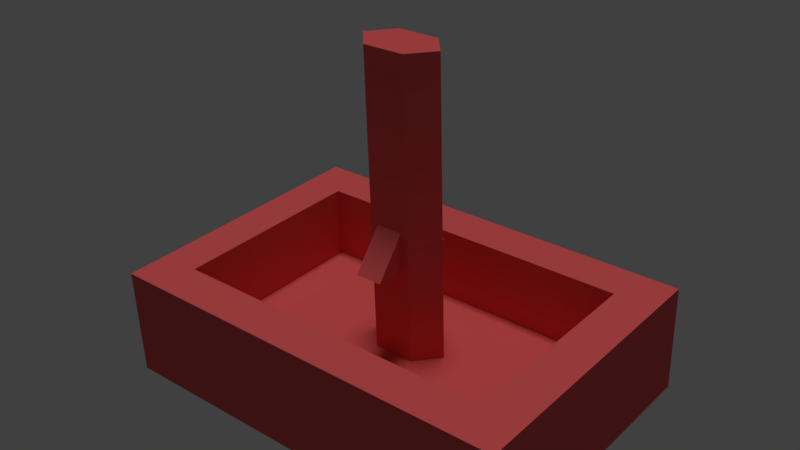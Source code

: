 # Source: hammerSTM.blend  (saved by Blender 2.78.0; exported with 4.5.12 LTS)
import bpy
from mathutils import Matrix  # noqa: F401  (used for matrix-valued properties, if any)

bpy.ops.wm.read_factory_settings(use_empty=True)
scene = bpy.context.scene
scene.name = 'Scene'

# ---- collections
col_collection_1 = bpy.data.collections.new('Collection 1'); scene.collection.children.link(col_collection_1)

# ---- materials (node trees are filled in below, after node groups)
mat_hammermaterial = bpy.data.materials.new('HammerMaterial')
mat_hammermaterial.alpha_threshold = 0.0
mat_hammermaterial.use_transparent_shadow = False
mat_hammermaterial.diffuse_color = (0.8, 0.1135, 0.1135, 1.0)
mat_hammermaterial.roughness = 0.5

# ---- material node trees

# ---- world
world_world = bpy.data.worlds.new('World'); scene.world = world_world
world_world.color = (0.05088, 0.05088, 0.05088)
world_world.use_sun_shadow = False
world_world.sun_shadow_jitter_overblur = 0.0
world_world.cycles.sampling_method = 'MANUAL'

# ---- lights
light_sun = bpy.data.lights.new('Sun', 'SUN')
light_sun.transmission_factor = 0.0
light_sun.angle = 0.1993
light_sun.energy = 1.0
light_sun.shadow_buffer_clip_start = 0.5
light_sun.shadow_soft_size = 0.1
light_sun.shadow_cascade_max_distance = 1000.0

# ---- meshes
me_hammer = bpy.data.meshes.new('Hammer')
me_hammer.from_pydata([(-0.125, -0.0986, -0.03433), (-0.125, 0.06841, 0.03802), (-0.125, 0.07124, -0.02692), (-0.125, -0.1014, 0.0306), (0.125, 0.06841, 0.03802), (0.1, 0.04343, 0.03693), (0.125, -0.1014, 0.0306), (-0.1, 0.04343, 0.03693), (-0.1, -0.07646, 0.0317), (0.1, -0.07646, 0.0317), (0.125, 0.07124, -0.02692), (0.125, -0.0986, -0.03433), (-0.1, 0.04539, -0.008028), (-0.1, -0.07449, -0.01326), (0.1, -0.07449, -0.01326), (0.1, 0.04539, -0.008028), (0.025, -0.006557, -0.0103), (0.0125, 0.007502, -0.009682), (-0.0125, 0.007502, -0.009682), (-0.025, -0.006557, -0.0103), (0.0125, -0.02062, -0.01091), (-0.0125, -0.02062, -0.01091), (0.025, -0.01445, 0.1705), (0.0125, 0.004689, 0.05476), (0.0125, -0.0003927, 0.1711), (0.0125, 0.005343, 0.03977), (-0.0125, 0.005343, 0.03977), (-0.0125, 0.004689, 0.05476), (-0.025, -0.01445, 0.1705), (-0.0125, -0.0003927, 0.1711), (0.0125, -0.02851, 0.1699), (-0.0125, -0.02851, 0.1699), (-0.008, -0.02413, 0.0695), (-0.008, -0.02315, 0.04704), (0.008, -0.02315, 0.04704), (0.008, -0.02413, 0.0695), (-0.0125, 0.007613, 0.05488), (-0.0125, 0.008268, 0.0399), (0.0125, 0.007613, 0.05488), (0.0125, 0.008268, 0.0399), (-0.008, -0.04131, 0.04624), (0.008, -0.04131, 0.04624)], [], [(0, 1, 2), (1, 0, 3), (4, 5, 6), (4, 7, 5), (7, 1, 8), (1, 7, 4), (9, 6, 5), (8, 6, 9), (8, 3, 6), (3, 8, 1), (6, 10, 4), (10, 6, 11), (10, 1, 4), (1, 10, 2), (0, 10, 11), (10, 0, 2), (0, 6, 3), (6, 0, 11), (8, 12, 7), (12, 8, 13), (14, 5, 15), (5, 14, 9), (15, 16, 14), (15, 17, 16), (15, 18, 17), (18, 12, 19), (12, 18, 15), (20, 14, 16), (21, 14, 20), (13, 19, 12), (21, 13, 14), (19, 13, 21), (14, 8, 9), (8, 14, 13), (12, 5, 7), (5, 12, 15), (22, 23, 24), (16, 23, 22), (23, 16, 25), (25, 16, 17), (26, 19, 27), (19, 26, 18), (28, 27, 19), (27, 28, 29), (23, 29, 24), (29, 23, 27), (17, 26, 25), (26, 17, 18), (24, 30, 22), (29, 30, 24), (29, 31, 30), (31, 29, 28), (30, 16, 22), (16, 30, 20), (31, 32, 30), (21, 32, 31), (33, 21, 34), (32, 21, 33), (35, 30, 32), (20, 35, 34), (35, 20, 30), (20, 34, 21), (21, 28, 19), (28, 21, 31), (26, 36, 37), (36, 26, 27), (38, 27, 23), (36, 27, 38), (23, 39, 38), (39, 23, 25), (39, 36, 38), (36, 39, 37), (26, 39, 25), (26, 37, 39), (40, 34, 41), (34, 40, 33), (40, 32, 33), (40, 35, 32), (35, 40, 41), (34, 35, 41)])
_uv = me_hammer.uv_layers.new(name='UVMap')
_uv.uv.foreach_set('vector', [0.9798, 0.1141, 0.6944, 0.1212, 0.6938, 0.01763, 0.6944, 0.1212, 0.9798, 0.1141, 0.9279, 0.2398, 0.3873, 0.2559, 0.4153, 0.2778, 0.3378, 0.4794, 0.3873, 0.2559, 0.6956, 0.1695, 0.4153, 0.2778, 0.6956, 0.1695, 0.6944, 0.1212, 0.8605, 0.2612, 0.6944, 0.1212, 0.6956, 0.1695, 0.3873, 0.2559, 0.3749, 0.4547, 0.3378, 0.4794, 0.4153, 0.2778, 0.4747, 0.9273, 0.4318, 0.5413, 0.4747, 0.5842, 0.4747, 0.9273, 0.4318, 0.9701, 0.4318, 0.5413, 0.9279, 0.2398, 0.8605, 0.2612, 0.6944, 0.1212, 0.3378, 0.4794, 0.2926, 0.1644, 0.3873, 0.2559, 0.2926, 0.1644, 0.3378, 0.4794, 0.2269, 0.4543, 0.2926, 0.1644, 0.6944, 0.1212, 0.3873, 0.2559, 0.6944, 0.1212, 0.2926, 0.1644, 0.6938, 0.01763, 0.3203, 0.9701, 0.0287, 0.5413, 0.3203, 0.5413, 0.0287, 0.5413, 0.3203, 0.9701, 0.0287, 0.9701, 0.3203, 0.9701, 0.4318, 0.5413, 0.4318, 0.9701, 0.4318, 0.5413, 0.3203, 0.9701, 0.3203, 0.5413, 0.8605, 0.2612, 0.6905, 0.2317, 0.6956, 0.1695, 0.6905, 0.2317, 0.8605, 0.2612, 0.8156, 0.3264, 0.4326, 0.4696, 0.4153, 0.2778, 0.4696, 0.3322, 0.4153, 0.2778, 0.4326, 0.4696, 0.3749, 0.4547, 0.4696, 0.3322, 0.5547, 0.3724, 0.4326, 0.4696, 0.4696, 0.3322, 0.5802, 0.3508, 0.5547, 0.3724, 0.4696, 0.3322, 0.6259, 0.3397, 0.5802, 0.3508, 0.6259, 0.3397, 0.6905, 0.2317, 0.6597, 0.3376, 0.6905, 0.2317, 0.6259, 0.3397, 0.4696, 0.3322, 0.654, 0.7345, 0.5519, 0.5842, 0.6685, 0.7002, 0.6576, 0.7838, 0.5519, 0.5842, 0.654, 0.7345, 0.8156, 0.3264, 0.6597, 0.3376, 0.6905, 0.2317, 0.6576, 0.7838, 0.5519, 0.9273, 0.5519, 0.5842, 0.6724, 0.8148, 0.5519, 0.9273, 0.6576, 0.7838, 0.5519, 0.5842, 0.4747, 0.9273, 0.4747, 0.5842, 0.4747, 0.9273, 0.5519, 0.5842, 0.5519, 0.9273, 0.6905, 0.2317, 0.4153, 0.2778, 0.6956, 0.1695, 0.4153, 0.2778, 0.6905, 0.2317, 0.4696, 0.3322, 0.6656, 0.6693, 0.6261, 0.4729, 0.691, 0.66, 0.5547, 0.3724, 0.6261, 0.4729, 0.6656, 0.6693, 0.6261, 0.4729, 0.5547, 0.3724, 0.6166, 0.4468, 0.6166, 0.4468, 0.5547, 0.3724, 0.5802, 0.3508, 0.655, 0.4286, 0.6597, 0.3376, 0.6631, 0.4593, 0.6597, 0.3376, 0.655, 0.4286, 0.6259, 0.3397, 0.7514, 0.6404, 0.6631, 0.4593, 0.6597, 0.3376, 0.6631, 0.4593, 0.7514, 0.6404, 0.7257, 0.6484, 0.6261, 0.4729, 0.7257, 0.6484, 0.691, 0.66, 0.7257, 0.6484, 0.6261, 0.4729, 0.6631, 0.4593, 0.5802, 0.3508, 0.655, 0.4286, 0.6166, 0.4468, 0.655, 0.4286, 0.5802, 0.3508, 0.6259, 0.3397, 0.9862, 0.7168, 0.9439, 0.7291, 0.9542, 0.7021, 0.9914, 0.7644, 0.9439, 0.7291, 0.9862, 0.7168, 0.9914, 0.7644, 0.9448, 0.7598, 0.9439, 0.7291, 0.9448, 0.7598, 0.9914, 0.7644, 0.9596, 0.7855, 0.9439, 0.7291, 0.6685, 0.7002, 0.9542, 0.7021, 0.6685, 0.7002, 0.9439, 0.7291, 0.654, 0.7345, 0.9448, 0.7598, 0.8059, 0.7642, 0.9439, 0.7291, 0.6576, 0.7838, 0.8059, 0.7642, 0.9448, 0.7598, 0.7701, 0.7669, 0.6576, 0.7838, 0.7654, 0.7397, 0.8059, 0.7642, 0.6576, 0.7838, 0.7701, 0.7669, 0.8073, 0.7388, 0.9439, 0.7291, 0.8059, 0.7642, 0.654, 0.7345, 0.8073, 0.7388, 0.7654, 0.7397, 0.8073, 0.7388, 0.654, 0.7345, 0.9439, 0.7291, 0.654, 0.7345, 0.7654, 0.7397, 0.6576, 0.7838, 0.6576, 0.7838, 0.9596, 0.7855, 0.6724, 0.8148, 0.9596, 0.7855, 0.6576, 0.7838, 0.9448, 0.7598, 0.655, 0.4286, 0.6574, 0.456, 0.6506, 0.4369, 0.6574, 0.456, 0.655, 0.4286, 0.6631, 0.4593, 0.6298, 0.4676, 0.6631, 0.4593, 0.6261, 0.4729, 0.6574, 0.456, 0.6631, 0.4593, 0.6298, 0.4676, 0.6261, 0.4729, 0.6214, 0.4487, 0.6298, 0.4676, 0.6214, 0.4487, 0.6261, 0.4729, 0.6166, 0.4468, 0.6214, 0.4487, 0.6574, 0.456, 0.6298, 0.4676, 0.6574, 0.456, 0.6214, 0.4487, 0.6506, 0.4369, 0.655, 0.4286, 0.6214, 0.4487, 0.6166, 0.4468, 0.655, 0.4286, 0.6506, 0.4369, 0.6214, 0.4487, 0.7828, 0.7535, 0.7654, 0.7397, 0.7828, 0.7518, 0.7654, 0.7397, 0.7828, 0.7535, 0.7701, 0.7669, 0.7828, 0.7535, 0.8059, 0.7642, 0.7701, 0.7669, 0.7828, 0.7535, 0.8073, 0.7388, 0.8059, 0.7642, 0.8073, 0.7388, 0.7828, 0.7535, 0.7828, 0.7518, 0.7654, 0.7397, 0.8073, 0.7388, 0.7828, 0.7518])
me_hammer.materials.append(mat_hammermaterial)
me_hammer.use_remesh_preserve_volume = False
me_hammer.use_remesh_preserve_attributes = False
me_hammer.use_mirror_vertex_groups = False
me_hammer.update()

# ---- objects
ob_sun = bpy.data.objects.new('Sun', light_sun)
ob_hammer = bpy.data.objects.new('Hammer', me_hammer)

# ---- transforms, parenting, visibility, modifiers, constraints
ob_sun.location = (-0.8668, 1.406, 3.474)
ob_sun.lineart.crease_threshold = 0.0
ob_hammer.location = (0.0, 0.0, 0.0)
ob_hammer.lineart.crease_threshold = 0.0

# ---- collection membership
col_collection_1.objects.link(ob_sun)
col_collection_1.objects.link(ob_hammer)

# ---- scene / render settings (as saved in the file)
scene.frame_start = 1; scene.frame_end = 250; scene.frame_set(1)
scene.render.engine = 'BLENDER_EEVEE_NEXT'
scene.render.resolution_percentage = 50
scene.render.dither_intensity = 0.0
scene.cycles.use_denoising = False
scene.cycles.samples = 128
scene.cycles.sampling_pattern = 'TABULATED_SOBOL'
scene.cycles.light_sampling_threshold = 0.0
scene.cycles.use_adaptive_sampling = False
scene.cycles.use_light_tree = False
scene.cycles.blur_glossy = 0.0
scene.cycles.sample_clamp_indirect = 0.0
scene.view_settings.view_transform = 'Standard'
bpy.context.view_layer.update()

# ---- added for rendering (the .blend has no active camera): camera
cam_auto = bpy.data.cameras.new('AutoCamera')
cam_auto.lens = 50.0
cam_auto.sensor_width = 36.0
cam_auto.clip_end = 1000.0
ob_auto_camera = bpy.data.objects.new('AutoCamera', cam_auto)
scene.collection.objects.link(ob_auto_camera)
ob_auto_camera.location = (0.339367, -0.422336, 0.3399)
ob_auto_camera.rotation_euler = (1.09748, -7.21219e-08, 0.694738)
scene.camera = ob_auto_camera
bpy.context.view_layer.update()
